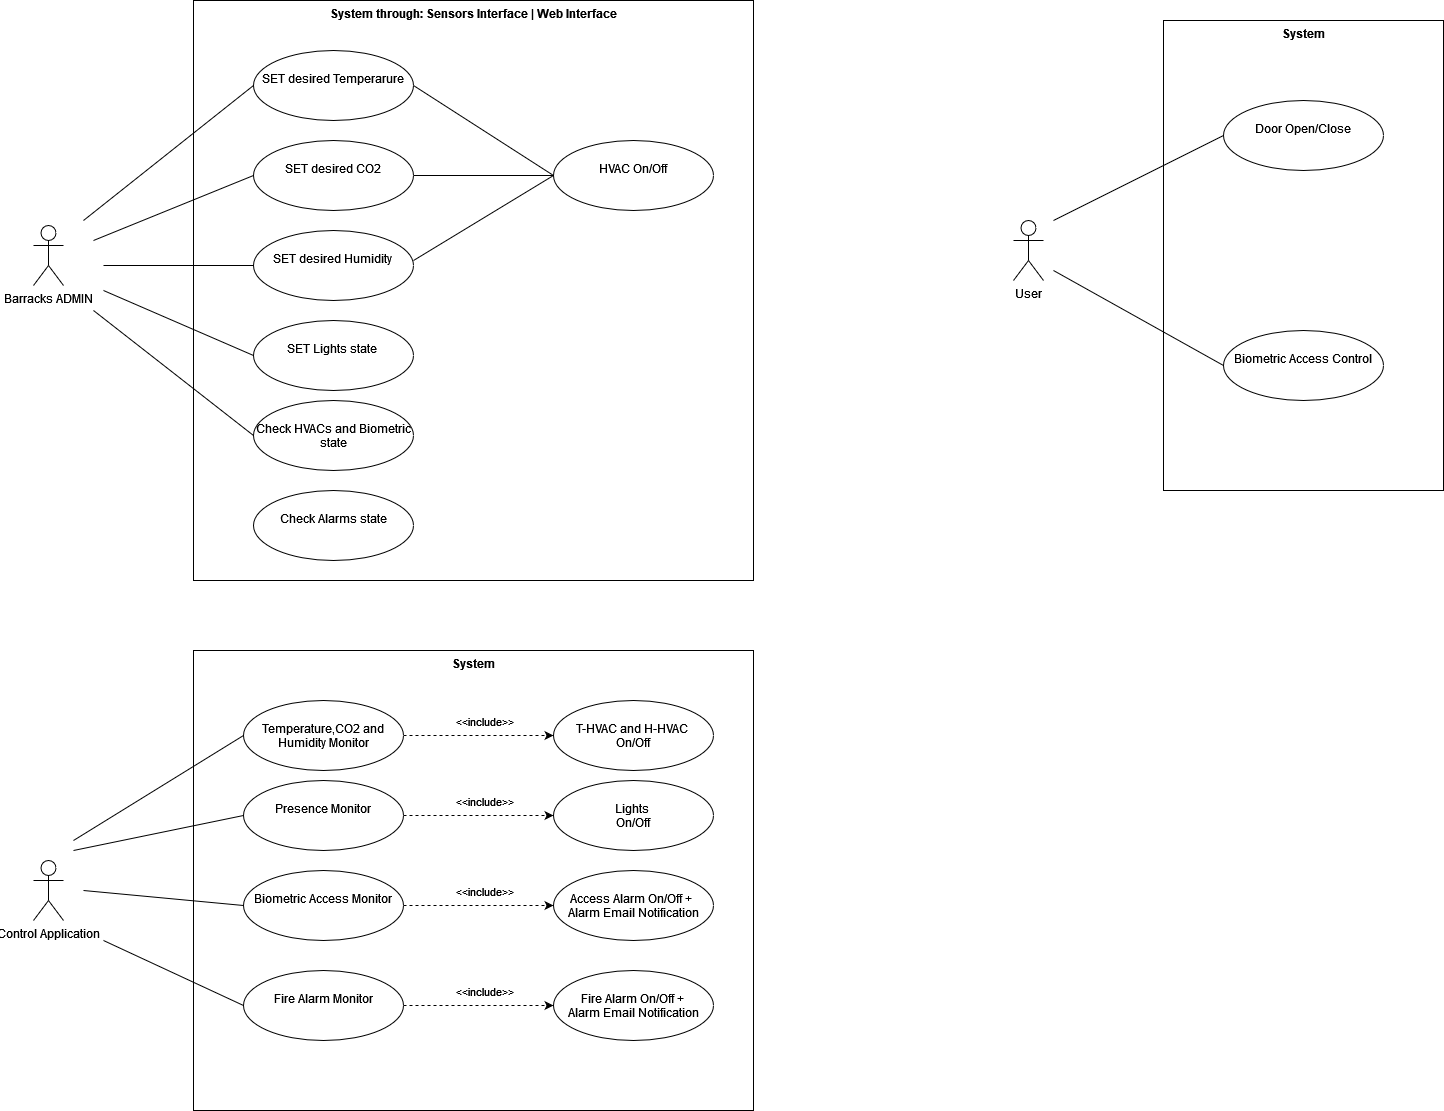

The diagram above was exported from draw.io. Its source (the exported page's mxGraphModel, read from the mxfile embedded in the PNG):
<mxGraphModel dx="1843" dy="767" grid="1" gridSize="10" guides="1" tooltips="1" connect="1" arrows="1" fold="1" page="1" pageScale="1" pageWidth="1654" pageHeight="1169" math="0" shadow="0">
  <root>
    <mxCell id="0" />
    <mxCell id="1" parent="0" />
    <mxCell id="GX3rETVQVlJQsCo8igw3-22" value="System through: Sensors Interface | Web Interface" style="shape=rect;html=1;verticalAlign=top;fontStyle=1;whiteSpace=wrap;align=center;" parent="1" vertex="1">
      <mxGeometry x="240" y="40" width="560" height="580" as="geometry" />
    </mxCell>
    <mxCell id="GX3rETVQVlJQsCo8igw3-1" value="Barracks ADMIN" style="shape=umlActor;verticalLabelPosition=bottom;verticalAlign=top;html=1;outlineConnect=0;" parent="1" vertex="1">
      <mxGeometry x="80" y="265" width="30" height="60" as="geometry" />
    </mxCell>
    <mxCell id="GX3rETVQVlJQsCo8igw3-4" value="&lt;div&gt;&lt;span style=&quot;background-color: initial;&quot;&gt;&lt;br&gt;&lt;/span&gt;&lt;/div&gt;&lt;div&gt;&lt;span style=&quot;background-color: initial;&quot;&gt;SET desired Temperarure&lt;/span&gt;&lt;br&gt;&lt;/div&gt;" style="ellipse;whiteSpace=wrap;html=1;verticalAlign=top;" parent="1" vertex="1">
      <mxGeometry x="300" y="90" width="160" height="70" as="geometry" />
    </mxCell>
    <mxCell id="GX3rETVQVlJQsCo8igw3-7" value="&lt;div&gt;&lt;span style=&quot;background-color: initial;&quot;&gt;&lt;br&gt;&lt;/span&gt;&lt;/div&gt;&lt;div&gt;&lt;span style=&quot;background-color: initial;&quot;&gt;SET desired CO2&lt;/span&gt;&lt;br&gt;&lt;/div&gt;" style="ellipse;whiteSpace=wrap;html=1;verticalAlign=top;" parent="1" vertex="1">
      <mxGeometry x="300" y="180" width="160" height="70" as="geometry" />
    </mxCell>
    <mxCell id="GX3rETVQVlJQsCo8igw3-8" value="&lt;div&gt;&lt;span style=&quot;background-color: initial;&quot;&gt;&lt;br&gt;&lt;/span&gt;&lt;/div&gt;&lt;div&gt;&lt;span style=&quot;background-color: initial;&quot;&gt;SET desired Humidity&lt;/span&gt;&lt;br&gt;&lt;/div&gt;" style="ellipse;whiteSpace=wrap;html=1;verticalAlign=top;" parent="1" vertex="1">
      <mxGeometry x="300" y="270" width="160" height="70" as="geometry" />
    </mxCell>
    <mxCell id="GX3rETVQVlJQsCo8igw3-11" value="" style="endArrow=none;html=1;rounded=0;entryX=0;entryY=0.5;entryDx=0;entryDy=0;" parent="1" target="GX3rETVQVlJQsCo8igw3-4" edge="1">
      <mxGeometry width="50" height="50" relative="1" as="geometry">
        <mxPoint x="130" y="260" as="sourcePoint" />
        <mxPoint x="170" y="200" as="targetPoint" />
      </mxGeometry>
    </mxCell>
    <mxCell id="GX3rETVQVlJQsCo8igw3-12" value="" style="endArrow=none;html=1;rounded=0;entryX=0;entryY=0.5;entryDx=0;entryDy=0;" parent="1" target="GX3rETVQVlJQsCo8igw3-7" edge="1">
      <mxGeometry width="50" height="50" relative="1" as="geometry">
        <mxPoint x="140" y="280" as="sourcePoint" />
        <mxPoint x="338" y="152" as="targetPoint" />
      </mxGeometry>
    </mxCell>
    <mxCell id="GX3rETVQVlJQsCo8igw3-13" value="" style="endArrow=none;html=1;rounded=0;entryX=0;entryY=0.5;entryDx=0;entryDy=0;" parent="1" target="GX3rETVQVlJQsCo8igw3-8" edge="1">
      <mxGeometry width="50" height="50" relative="1" as="geometry">
        <mxPoint x="150" y="305" as="sourcePoint" />
        <mxPoint x="348" y="162" as="targetPoint" />
      </mxGeometry>
    </mxCell>
    <mxCell id="GX3rETVQVlJQsCo8igw3-16" value="&lt;br&gt;HVAC On/Off" style="ellipse;whiteSpace=wrap;html=1;verticalAlign=top;" parent="1" vertex="1">
      <mxGeometry x="600" y="180" width="160" height="70" as="geometry" />
    </mxCell>
    <mxCell id="GX3rETVQVlJQsCo8igw3-17" value="" style="endArrow=none;html=1;rounded=0;entryX=1;entryY=0.5;entryDx=0;entryDy=0;exitX=0;exitY=0.5;exitDx=0;exitDy=0;" parent="1" source="GX3rETVQVlJQsCo8igw3-16" target="GX3rETVQVlJQsCo8igw3-4" edge="1">
      <mxGeometry width="50" height="50" relative="1" as="geometry">
        <mxPoint x="510" y="280" as="sourcePoint" />
        <mxPoint x="560" y="230" as="targetPoint" />
      </mxGeometry>
    </mxCell>
    <mxCell id="GX3rETVQVlJQsCo8igw3-19" value="" style="endArrow=none;html=1;rounded=0;entryX=1;entryY=0.5;entryDx=0;entryDy=0;exitX=0;exitY=0.5;exitDx=0;exitDy=0;" parent="1" source="GX3rETVQVlJQsCo8igw3-16" target="GX3rETVQVlJQsCo8igw3-7" edge="1">
      <mxGeometry width="50" height="50" relative="1" as="geometry">
        <mxPoint x="600" y="405" as="sourcePoint" />
        <mxPoint x="460" y="290" as="targetPoint" />
      </mxGeometry>
    </mxCell>
    <mxCell id="GX3rETVQVlJQsCo8igw3-20" value="" style="endArrow=none;html=1;rounded=0;entryX=1;entryY=0.429;entryDx=0;entryDy=0;exitX=0;exitY=0.5;exitDx=0;exitDy=0;entryPerimeter=0;" parent="1" source="GX3rETVQVlJQsCo8igw3-16" target="GX3rETVQVlJQsCo8igw3-8" edge="1">
      <mxGeometry width="50" height="50" relative="1" as="geometry">
        <mxPoint x="600" y="525" as="sourcePoint" />
        <mxPoint x="460" y="410" as="targetPoint" />
      </mxGeometry>
    </mxCell>
    <mxCell id="GX3rETVQVlJQsCo8igw3-23" value="User" style="shape=umlActor;html=1;verticalLabelPosition=bottom;verticalAlign=top;align=center;" parent="1" vertex="1">
      <mxGeometry x="1060" y="260" width="30" height="60" as="geometry" />
    </mxCell>
    <mxCell id="GX3rETVQVlJQsCo8igw3-24" value="System" style="shape=rect;html=1;verticalAlign=top;fontStyle=1;whiteSpace=wrap;align=center;" parent="1" vertex="1">
      <mxGeometry x="1210" y="60" width="280" height="470" as="geometry" />
    </mxCell>
    <mxCell id="GX3rETVQVlJQsCo8igw3-25" value="&lt;br&gt;Door Open/Close" style="ellipse;whiteSpace=wrap;html=1;verticalAlign=top;" parent="1" vertex="1">
      <mxGeometry x="1270" y="140" width="160" height="70" as="geometry" />
    </mxCell>
    <mxCell id="GX3rETVQVlJQsCo8igw3-26" value="&lt;br&gt;Biometric Access Control" style="ellipse;whiteSpace=wrap;html=1;verticalAlign=top;" parent="1" vertex="1">
      <mxGeometry x="1270" y="370" width="160" height="70" as="geometry" />
    </mxCell>
    <mxCell id="GX3rETVQVlJQsCo8igw3-28" value="" style="endArrow=none;html=1;rounded=0;entryX=0;entryY=0.5;entryDx=0;entryDy=0;" parent="1" target="GX3rETVQVlJQsCo8igw3-25" edge="1">
      <mxGeometry width="50" height="50" relative="1" as="geometry">
        <mxPoint x="1100" y="260" as="sourcePoint" />
        <mxPoint x="1140" y="220" as="targetPoint" />
      </mxGeometry>
    </mxCell>
    <mxCell id="GX3rETVQVlJQsCo8igw3-29" value="" style="endArrow=none;html=1;rounded=0;entryX=0;entryY=0.5;entryDx=0;entryDy=0;" parent="1" target="GX3rETVQVlJQsCo8igw3-26" edge="1">
      <mxGeometry width="50" height="50" relative="1" as="geometry">
        <mxPoint x="1100" y="310" as="sourcePoint" />
        <mxPoint x="1308" y="172" as="targetPoint" />
      </mxGeometry>
    </mxCell>
    <mxCell id="GX3rETVQVlJQsCo8igw3-35" value="System" style="shape=rect;html=1;verticalAlign=top;fontStyle=1;whiteSpace=wrap;align=center;" parent="1" vertex="1">
      <mxGeometry x="240" y="690" width="560" height="460" as="geometry" />
    </mxCell>
    <mxCell id="GX3rETVQVlJQsCo8igw3-36" value="Control Application" style="shape=umlActor;verticalLabelPosition=bottom;verticalAlign=top;html=1;outlineConnect=0;" parent="1" vertex="1">
      <mxGeometry x="80" y="900" width="30" height="60" as="geometry" />
    </mxCell>
    <mxCell id="GX3rETVQVlJQsCo8igw3-37" value="&lt;br&gt;Presence Monitor" style="ellipse;whiteSpace=wrap;html=1;verticalAlign=top;" parent="1" vertex="1">
      <mxGeometry x="290" y="820" width="160" height="70" as="geometry" />
    </mxCell>
    <mxCell id="GX3rETVQVlJQsCo8igw3-38" value="&lt;div&gt;&lt;br&gt;Biometric Access Monitor&lt;/div&gt;" style="ellipse;whiteSpace=wrap;html=1;verticalAlign=top;" parent="1" vertex="1">
      <mxGeometry x="290" y="910" width="160" height="70" as="geometry" />
    </mxCell>
    <mxCell id="GX3rETVQVlJQsCo8igw3-39" value="&lt;br&gt;Fire Alarm Monitor" style="ellipse;whiteSpace=wrap;html=1;verticalAlign=top;" parent="1" vertex="1">
      <mxGeometry x="290" y="1010" width="160" height="70" as="geometry" />
    </mxCell>
    <mxCell id="GX3rETVQVlJQsCo8igw3-40" value="" style="endArrow=none;html=1;rounded=0;entryX=0;entryY=0.5;entryDx=0;entryDy=0;" parent="1" target="GX3rETVQVlJQsCo8igw3-37" edge="1">
      <mxGeometry width="50" height="50" relative="1" as="geometry">
        <mxPoint x="120" y="890" as="sourcePoint" />
        <mxPoint x="170" y="840" as="targetPoint" />
      </mxGeometry>
    </mxCell>
    <mxCell id="GX3rETVQVlJQsCo8igw3-41" value="" style="endArrow=none;html=1;rounded=0;entryX=0;entryY=0.5;entryDx=0;entryDy=0;" parent="1" target="GX3rETVQVlJQsCo8igw3-38" edge="1">
      <mxGeometry width="50" height="50" relative="1" as="geometry">
        <mxPoint x="130" y="930" as="sourcePoint" />
        <mxPoint x="338" y="792" as="targetPoint" />
      </mxGeometry>
    </mxCell>
    <mxCell id="GX3rETVQVlJQsCo8igw3-42" value="" style="endArrow=none;html=1;rounded=0;entryX=0;entryY=0.5;entryDx=0;entryDy=0;" parent="1" target="GX3rETVQVlJQsCo8igw3-39" edge="1">
      <mxGeometry width="50" height="50" relative="1" as="geometry">
        <mxPoint x="150" y="980" as="sourcePoint" />
        <mxPoint x="348" y="802" as="targetPoint" />
      </mxGeometry>
    </mxCell>
    <mxCell id="GX3rETVQVlJQsCo8igw3-47" value="&lt;br&gt;SET Lights state&amp;nbsp;" style="ellipse;whiteSpace=wrap;html=1;verticalAlign=top;" parent="1" vertex="1">
      <mxGeometry x="300" y="360" width="160" height="70" as="geometry" />
    </mxCell>
    <mxCell id="GX3rETVQVlJQsCo8igw3-48" value="&lt;br&gt;Check HVACs and Biometric state" style="ellipse;whiteSpace=wrap;html=1;verticalAlign=top;" parent="1" vertex="1">
      <mxGeometry x="300" y="440" width="160" height="70" as="geometry" />
    </mxCell>
    <mxCell id="GX3rETVQVlJQsCo8igw3-49" value="" style="endArrow=none;html=1;rounded=0;entryX=0;entryY=0.5;entryDx=0;entryDy=0;" parent="1" target="GX3rETVQVlJQsCo8igw3-47" edge="1">
      <mxGeometry width="50" height="50" relative="1" as="geometry">
        <mxPoint x="150" y="330" as="sourcePoint" />
        <mxPoint x="310" y="305" as="targetPoint" />
      </mxGeometry>
    </mxCell>
    <mxCell id="GX3rETVQVlJQsCo8igw3-50" value="" style="endArrow=none;html=1;rounded=0;entryX=0;entryY=0.5;entryDx=0;entryDy=0;" parent="1" target="GX3rETVQVlJQsCo8igw3-48" edge="1">
      <mxGeometry width="50" height="50" relative="1" as="geometry">
        <mxPoint x="140" y="350" as="sourcePoint" />
        <mxPoint x="320" y="315" as="targetPoint" />
      </mxGeometry>
    </mxCell>
    <mxCell id="GX3rETVQVlJQsCo8igw3-52" value="&lt;br&gt;Check Alarms state" style="ellipse;whiteSpace=wrap;html=1;verticalAlign=top;" parent="1" vertex="1">
      <mxGeometry x="300" y="530" width="160" height="70" as="geometry" />
    </mxCell>
    <mxCell id="GX3rETVQVlJQsCo8igw3-56" value="" style="edgeStyle=orthogonalEdgeStyle;rounded=0;orthogonalLoop=1;jettySize=auto;html=1;dashed=1;" parent="1" edge="1">
      <mxGeometry relative="1" as="geometry">
        <mxPoint x="450" y="775" as="sourcePoint" />
        <mxPoint x="600" y="775" as="targetPoint" />
      </mxGeometry>
    </mxCell>
    <mxCell id="GX3rETVQVlJQsCo8igw3-53" value="&lt;br&gt;Temperature,CO2 and Humidity Monitor" style="ellipse;whiteSpace=wrap;html=1;verticalAlign=top;" parent="1" vertex="1">
      <mxGeometry x="290" y="740" width="160" height="70" as="geometry" />
    </mxCell>
    <mxCell id="GX3rETVQVlJQsCo8igw3-54" value="" style="endArrow=none;html=1;rounded=0;entryX=0;entryY=0.5;entryDx=0;entryDy=0;" parent="1" target="GX3rETVQVlJQsCo8igw3-53" edge="1">
      <mxGeometry width="50" height="50" relative="1" as="geometry">
        <mxPoint x="120" y="880" as="sourcePoint" />
        <mxPoint x="300" y="865" as="targetPoint" />
      </mxGeometry>
    </mxCell>
    <mxCell id="GX3rETVQVlJQsCo8igw3-55" value="&lt;div&gt;&lt;br&gt;&lt;/div&gt;T-HVAC and H-HVAC&amp;nbsp;&lt;div&gt;On/Off&lt;/div&gt;" style="ellipse;whiteSpace=wrap;html=1;verticalAlign=top;" parent="1" vertex="1">
      <mxGeometry x="600" y="740" width="160" height="70" as="geometry" />
    </mxCell>
    <mxCell id="GX3rETVQVlJQsCo8igw3-61" value="" style="edgeStyle=orthogonalEdgeStyle;rounded=0;orthogonalLoop=1;jettySize=auto;html=1;dashed=1;" parent="1" edge="1">
      <mxGeometry relative="1" as="geometry">
        <mxPoint x="450" y="855" as="sourcePoint" />
        <mxPoint x="600" y="855" as="targetPoint" />
      </mxGeometry>
    </mxCell>
    <mxCell id="GX3rETVQVlJQsCo8igw3-63" value="&amp;lt;&amp;lt;include&amp;gt;&amp;gt;" style="edgeLabel;html=1;align=center;verticalAlign=middle;resizable=0;points=[];" parent="GX3rETVQVlJQsCo8igw3-61" vertex="1" connectable="0">
      <mxGeometry x="0.08" relative="1" as="geometry">
        <mxPoint x="-1" y="-15" as="offset" />
      </mxGeometry>
    </mxCell>
    <mxCell id="GX3rETVQVlJQsCo8igw3-62" value="&lt;div&gt;&lt;br&gt;&lt;/div&gt;Lights&amp;nbsp;&lt;div&gt;On/Off&lt;/div&gt;" style="ellipse;whiteSpace=wrap;html=1;verticalAlign=top;" parent="1" vertex="1">
      <mxGeometry x="600" y="820" width="160" height="70" as="geometry" />
    </mxCell>
    <mxCell id="GX3rETVQVlJQsCo8igw3-64" value="&amp;lt;&amp;lt;include&amp;gt;&amp;gt;" style="edgeLabel;html=1;align=center;verticalAlign=middle;resizable=0;points=[];" parent="1" vertex="1" connectable="0">
      <mxGeometry x="530" y="760" as="geometry" />
    </mxCell>
    <mxCell id="GX3rETVQVlJQsCo8igw3-68" value="" style="edgeStyle=orthogonalEdgeStyle;rounded=0;orthogonalLoop=1;jettySize=auto;html=1;dashed=1;" parent="1" edge="1">
      <mxGeometry relative="1" as="geometry">
        <mxPoint x="450" y="945" as="sourcePoint" />
        <mxPoint x="600" y="945" as="targetPoint" />
      </mxGeometry>
    </mxCell>
    <mxCell id="GX3rETVQVlJQsCo8igw3-69" value="&amp;lt;&amp;lt;include&amp;gt;&amp;gt;" style="edgeLabel;html=1;align=center;verticalAlign=middle;resizable=0;points=[];" parent="GX3rETVQVlJQsCo8igw3-68" vertex="1" connectable="0">
      <mxGeometry x="0.08" relative="1" as="geometry">
        <mxPoint x="-1" y="-15" as="offset" />
      </mxGeometry>
    </mxCell>
    <mxCell id="GX3rETVQVlJQsCo8igw3-70" value="&lt;div&gt;&lt;span style=&quot;background-color: initial;&quot;&gt;&lt;br&gt;Access Alarm On/Off +&amp;nbsp;&lt;/span&gt;&lt;br&gt;&lt;/div&gt;&lt;div&gt;Alarm Email Notification&lt;/div&gt;" style="ellipse;whiteSpace=wrap;html=1;verticalAlign=top;" parent="1" vertex="1">
      <mxGeometry x="600" y="910" width="160" height="70" as="geometry" />
    </mxCell>
    <mxCell id="GX3rETVQVlJQsCo8igw3-71" value="" style="edgeStyle=orthogonalEdgeStyle;rounded=0;orthogonalLoop=1;jettySize=auto;html=1;dashed=1;" parent="1" edge="1">
      <mxGeometry relative="1" as="geometry">
        <mxPoint x="450" y="1045" as="sourcePoint" />
        <mxPoint x="600" y="1045" as="targetPoint" />
      </mxGeometry>
    </mxCell>
    <mxCell id="GX3rETVQVlJQsCo8igw3-72" value="&amp;lt;&amp;lt;include&amp;gt;&amp;gt;" style="edgeLabel;html=1;align=center;verticalAlign=middle;resizable=0;points=[];" parent="GX3rETVQVlJQsCo8igw3-71" vertex="1" connectable="0">
      <mxGeometry x="0.08" relative="1" as="geometry">
        <mxPoint x="-1" y="-15" as="offset" />
      </mxGeometry>
    </mxCell>
    <mxCell id="GX3rETVQVlJQsCo8igw3-73" value="&lt;div&gt;&lt;br&gt;Fire Alarm On/Off +&lt;br&gt;Alarm Email Notification&lt;/div&gt;" style="ellipse;whiteSpace=wrap;html=1;verticalAlign=top;" parent="1" vertex="1">
      <mxGeometry x="600" y="1010" width="160" height="70" as="geometry" />
    </mxCell>
  </root>
</mxGraphModel>